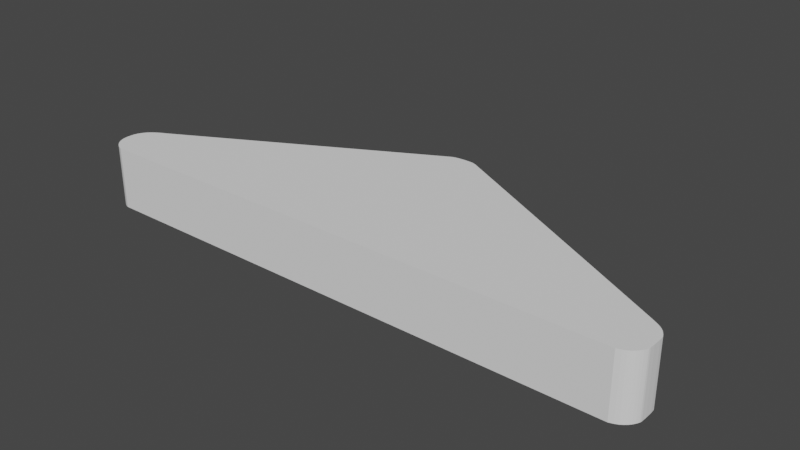 # Source: Slingshot.blend  (saved by Blender 2.82.7; exported with 4.5.12 LTS)
import bpy
from mathutils import Matrix  # noqa: F401  (used for matrix-valued properties, if any)

bpy.ops.wm.read_factory_settings(use_empty=True)
scene = bpy.context.scene
scene.name = 'Scene'

# ---- collections
col_collection = bpy.data.collections.new('Collection'); scene.collection.children.link(col_collection)

# ---- world
world_world = bpy.data.worlds.new('World'); scene.world = world_world
world_world.use_nodes = True; world_world.node_tree.nodes.clear()
_N = world_world.node_tree.nodes; _L = world_world.node_tree.links
n0 = _N.new('ShaderNodeOutputWorld'); n0.name = 'World Output'; n0.location = (300, 300)
n1 = _N.new('ShaderNodeBackground'); n1.name = 'Background'; n1.location = (10, 300)
n1.inputs[0].default_value = (0.05088, 0.05088, 0.05088, 1.0)
_L.new(n1.outputs[0], n0.inputs[0])
n0.is_active_output = True
world_world.color = (0.05088, 0.05088, 0.05088)
world_world.use_sun_shadow = False
world_world.sun_shadow_jitter_overblur = 0.0

# ---- meshes
me_plane = bpy.data.meshes.new('Plane')
me_plane.from_pydata([(-2.265, -0.5275, 0.2708), (2.506, -0.4867, 0.2708), (2.417, -0.5275, 0.2708), (2.483, -0.5023, 0.2708), (2.417, -0.5275, -0.2708), (2.454, -0.5152, 0.2708), (2.417, -0.08737, -0.2708), (-2.265, -0.5275, -0.2708), (2.454, -0.5152, -0.2708), (2.483, -0.5023, -0.2708), (2.506, -0.4867, -0.2708), (2.527, -0.4683, -0.2708), (2.544, -0.4488, -0.2708), (2.557, -0.4295, -0.2708), (2.566, -0.4127, -0.2708), (2.572, -0.3992, -0.2708), (2.575, -0.3841, -0.2708), (2.577, -0.3396, -0.2708), (2.577, -0.2708, -0.2708), (2.574, -0.2312, -0.2708), (2.568, -0.218, -0.2708), (2.56, -0.2037, -0.2708), (2.551, -0.1885, -0.2708), (2.54, -0.1731, -0.2708), (2.526, -0.1582, -0.2708), (2.51, -0.1438, -0.2708), (2.489, -0.1288, -0.2708), (2.464, -0.1136, -0.2708), (2.438, -0.09868, -0.2708), (1.77, 0.2586, -0.2708), (0.2028, 1.093, -0.2708), (0.1845, 1.101, -0.2708), (0.1667, 1.107, -0.2708), (0.1465, 1.111, -0.2708), (0.1195, 1.112, -0.2708), (0.08574, 1.113, -0.2708), (0.05239, 1.112, -0.2708), (0.02562, 1.11, -0.2708), (0.001658, 1.107, -0.2708), (-0.02075, 1.103, -0.2708), (-0.04168, 1.095, -0.2708), (-0.06549, 1.083, -0.2708), (-0.5391, 0.8305, -0.2708), (-1.051, 0.5566, -0.2708), (-2.231, -0.07342, -0.2708), (-2.254, -0.08384, -0.2708), (-2.285, -0.1003, -0.2708), (-2.318, -0.1211, -0.2708), (-2.348, -0.1438, -0.2708), (-2.37, -0.1651, -0.2708), (-2.386, -0.1854, -0.2708), (-2.4, -0.2081, -0.2708), (-2.412, -0.2338, -0.2708), (-2.42, -0.261, -0.2708), (-2.423, -0.289, -0.2708), (-2.424, -0.3151, -0.2708), (-2.423, -0.3391, -0.2708), (-2.421, -0.361, -0.2708), (-2.417, -0.3804, -0.2708), (-2.41, -0.4006, -0.2708), (-2.4, -0.4199, -0.2708), (-2.391, -0.4358, -0.2708), (-2.381, -0.4498, -0.2708), (-2.368, -0.4644, -0.2708), (-2.351, -0.4811, -0.2708), (-2.331, -0.4965, -0.2708), (-2.312, -0.5087, -0.2708), (-2.29, -0.5191, -0.2708), (2.527, -0.4683, 0.2708), (2.544, -0.4488, 0.2708), (2.557, -0.4295, 0.2708), (2.566, -0.4127, 0.2708), (2.572, -0.3992, 0.2708), (2.575, -0.3841, 0.2708), (2.577, -0.3396, 0.2708), (2.577, -0.2708, 0.2708), (2.574, -0.2312, 0.2708), (2.568, -0.218, 0.2708), (2.56, -0.2037, 0.2708), (2.551, -0.1885, 0.2708), (2.54, -0.1731, 0.2708), (2.526, -0.1582, 0.2708), (2.51, -0.1438, 0.2708), (2.489, -0.1288, 0.2708), (2.464, -0.1136, 0.2708), (2.438, -0.09868, 0.2708), (2.417, -0.08737, 0.2708), (1.77, 0.2586, 0.2708), (0.2028, 1.093, 0.2708), (0.1845, 1.101, 0.2708), (0.1667, 1.107, 0.2708), (0.1465, 1.111, 0.2708), (0.1195, 1.112, 0.2708), (0.08574, 1.113, 0.2708), (0.05239, 1.112, 0.2708), (0.02562, 1.11, 0.2708), (0.001658, 1.107, 0.2708), (-0.02075, 1.103, 0.2708), (-0.04168, 1.095, 0.2708), (-0.06549, 1.083, 0.2708), (-0.5391, 0.8305, 0.2708), (-1.051, 0.5566, 0.2708), (-2.231, -0.07342, 0.2708), (-2.254, -0.08384, 0.2708), (-2.285, -0.1003, 0.2708), (-2.318, -0.1211, 0.2708), (-2.348, -0.1438, 0.2708), (-2.37, -0.1651, 0.2708), (-2.386, -0.1854, 0.2708), (-2.4, -0.2081, 0.2708), (-2.412, -0.2338, 0.2708), (-2.42, -0.261, 0.2708), (-2.423, -0.289, 0.2708), (-2.424, -0.3151, 0.2708), (-2.423, -0.3391, 0.2708), (-2.421, -0.361, 0.2708), (-2.417, -0.3804, 0.2708), (-2.41, -0.4006, 0.2708), (-2.4, -0.4199, 0.2708), (-2.391, -0.4358, 0.2708), (-2.381, -0.4498, 0.2708), (-2.368, -0.4644, 0.2708), (-2.351, -0.4811, 0.2708), (-2.331, -0.4965, 0.2708), (-2.312, -0.5087, 0.2708), (-2.29, -0.5191, 0.2708)], [], [(53, 54, 112), (56, 64, 61), (7, 4, 2), (99, 96, 98), (28, 6, 86), (54, 55, 113), (6, 29, 87), (55, 56, 114), (29, 30, 88), (56, 57, 115), (30, 31, 89), (57, 58, 116), (31, 32, 90), (58, 59, 117), (32, 33, 91), (4, 8, 5), (59, 60, 118), (33, 34, 92), (8, 9, 3), (60, 61, 119), (34, 35, 93), (9, 10, 1), (61, 62, 120), (35, 36, 94), (10, 11, 68), (62, 63, 121), (36, 37, 95), (11, 12, 69), (63, 64, 122), (37, 38, 96), (12, 13, 70), (64, 65, 123), (38, 39, 97), (13, 14, 71), (65, 66, 124), (39, 40, 98), (14, 15, 72), (66, 67, 125), (40, 41, 99), (15, 16, 73), (67, 7, 0), (41, 42, 100), (16, 17, 74), (42, 43, 101), (17, 18, 75), (43, 44, 102), (18, 19, 76), (44, 45, 103), (19, 20, 77), (45, 46, 104), (20, 21, 78), (46, 47, 105), (21, 22, 79), (47, 48, 106), (22, 23, 80), (48, 49, 107), (23, 24, 81), (49, 50, 108), (24, 25, 82), (50, 51, 109), (25, 26, 83), (51, 52, 110), (26, 27, 84), (52, 53, 111), (27, 28, 85), (53, 112, 111), (67, 65, 7), (7, 43, 4), (43, 29, 4), (4, 17, 8), (8, 10, 9), (17, 10, 8), (10, 17, 11), (11, 17, 12), (12, 17, 13), (13, 16, 14), (14, 16, 15), (16, 13, 17), (17, 27, 18), (18, 20, 19), (21, 20, 18), (21, 18, 22), (22, 24, 23), (18, 24, 22), (24, 18, 25), (25, 18, 26), (26, 18, 27), (27, 4, 28), (28, 4, 6), (6, 4, 29), (29, 42, 30), (30, 34, 31), (31, 33, 32), (33, 31, 34), (34, 30, 35), (35, 41, 36), (30, 41, 35), (36, 41, 37), (37, 41, 38), (41, 40, 38), (38, 40, 39), (41, 30, 42), (42, 29, 43), (17, 4, 27), (65, 67, 66), (63, 62, 64), (64, 55, 65), (61, 64, 62), (59, 56, 60), (60, 56, 61), (57, 56, 58), (58, 56, 59), (55, 64, 56), (53, 52, 54), (54, 49, 55), (51, 49, 54), (51, 54, 52), (49, 51, 50), (47, 7, 48), (48, 55, 49), (45, 7, 46), (46, 7, 47), (43, 7, 44), (44, 7, 45), (48, 7, 55), (55, 7, 65), (7, 2, 0), (2, 101, 0), (0, 123, 125), (101, 102, 0), (125, 123, 124), (123, 113, 122), (122, 120, 121), (113, 114, 122), (120, 122, 119), (119, 114, 118), (118, 114, 117), (117, 114, 116), (116, 114, 115), (113, 107, 112), (112, 110, 111), (109, 110, 112), (109, 107, 108), (107, 113, 106), (106, 0, 105), (113, 0, 106), (105, 0, 104), (104, 0, 103), (103, 0, 102), (109, 112, 107), (119, 122, 114), (5, 74, 2), (1, 5, 3), (69, 74, 68), (68, 74, 1), (71, 73, 70), (70, 74, 69), (73, 71, 72), (75, 84, 74), (74, 70, 73), (77, 75, 76), (79, 75, 78), (78, 75, 77), (81, 79, 80), (83, 75, 82), (82, 75, 81), (85, 2, 84), (84, 75, 83), (88, 100, 87), (87, 2, 86), (86, 2, 85), (74, 84, 2), (81, 75, 79), (1, 74, 5), (2, 87, 101), (87, 100, 101), (123, 0, 113), (100, 88, 99), (88, 93, 99), (89, 92, 88), (91, 89, 90), (93, 88, 92), (92, 89, 91), (95, 99, 94), (94, 99, 93), (97, 98, 96), (96, 99, 95), (28, 86, 85), (54, 113, 112), (6, 87, 86), (55, 114, 113), (29, 88, 87), (56, 115, 114), (30, 89, 88), (57, 116, 115), (31, 90, 89), (58, 117, 116), (32, 91, 90), (4, 5, 2), (59, 118, 117), (33, 92, 91), (8, 3, 5), (60, 119, 118), (34, 93, 92), (9, 1, 3), (61, 120, 119), (35, 94, 93), (10, 68, 1), (62, 121, 120), (36, 95, 94), (11, 69, 68), (63, 122, 121), (37, 96, 95), (12, 70, 69), (64, 123, 122), (38, 97, 96), (13, 71, 70), (65, 124, 123), (39, 98, 97), (14, 72, 71), (66, 125, 124), (40, 99, 98), (15, 73, 72), (67, 0, 125), (41, 100, 99), (16, 74, 73), (42, 101, 100), (17, 75, 74), (43, 102, 101), (18, 76, 75), (44, 103, 102), (19, 77, 76), (45, 104, 103), (20, 78, 77), (46, 105, 104), (21, 79, 78), (47, 106, 105), (22, 80, 79), (48, 107, 106), (23, 81, 80), (49, 108, 107), (24, 82, 81), (50, 109, 108), (25, 83, 82), (51, 110, 109), (26, 84, 83), (52, 111, 110), (27, 85, 84)])
_uv = me_plane.uv_layers.new(name='UVMap')
_uv.uv.foreach_set('vector', [0.0, 0.0, 0.0, 0.0, 0.0, 0.0, 0.0, 0.0, 0.0, 0.0, 0.0, 0.0, 0.0, 0.0, 0.0, 0.0, 0.0, 0.0, 0.0, 0.0, 0.0, 0.0, 0.0, 0.0, 0.0, 0.0, 0.0, 0.0, 0.0, 0.0, 0.0, 0.0, 0.0, 0.0, 0.0, 0.0, 0.0, 0.0, 0.0, 0.0, 0.0, 0.0, 0.0, 0.0, 0.0, 0.0, 0.0, 0.0, 0.0, 0.0, 0.0, 0.0, 0.0, 0.0, 0.0, 0.0, 0.0, 0.0, 0.0, 0.0, 0.0, 0.0, 0.0, 0.0, 0.0, 0.0, 0.0, 0.0, 0.0, 0.0, 0.0, 0.0, 0.0, 0.0, 0.0, 0.0, 0.0, 0.0, 0.0, 0.0, 0.0, 0.0, 0.0, 0.0, 0.0, 0.0, 0.0, 0.0, 0.0, 0.0, 0.0, 0.0, 0.0, 0.0, 0.0, 0.0, 0.0, 0.0, 0.0, 0.0, 0.0, 0.0, 0.0, 0.0, 0.0, 0.0, 0.0, 0.0, 0.0, 0.0, 0.0, 0.0, 0.0, 0.0, 0.0, 0.0, 0.0, 0.0, 0.0, 0.0, 0.0, 0.0, 0.0, 0.0, 0.0, 0.0, 0.0, 0.0, 0.0, 0.0, 0.0, 0.0, 0.0, 0.0, 0.0, 0.0, 0.0, 0.0, 0.0, 0.0, 0.0, 0.0, 0.0, 0.0, 0.0, 0.0, 0.0, 0.0, 0.0, 0.0, 0.0, 0.0, 0.0, 0.0, 0.0, 0.0, 0.0, 0.0, 0.0, 0.0, 0.0, 0.0, 0.0, 0.0, 0.0, 0.0, 0.0, 0.0, 0.0, 0.0, 0.0, 0.0, 0.0, 0.0, 0.0, 0.0, 0.0, 0.0, 0.0, 0.0, 0.0, 0.0, 0.0, 0.0, 0.0, 0.0, 0.0, 0.0, 0.0, 0.0, 0.0, 0.0, 0.0, 0.0, 0.0, 0.0, 0.0, 0.0, 0.0, 0.0, 0.0, 0.0, 0.0, 0.0, 0.0, 0.0, 0.0, 0.0, 0.0, 0.0, 0.0, 0.0, 0.0, 0.0, 0.0, 0.0, 0.0, 0.0, 0.0, 0.0, 0.0, 0.0, 0.0, 0.0, 0.0, 0.0, 0.0, 0.0, 0.0, 0.0, 0.0, 0.0, 0.0, 0.0, 0.0, 0.0, 0.0, 0.0, 0.0, 0.0, 0.0, 0.0, 0.0, 0.0, 0.0, 0.0, 0.0, 0.0, 0.0, 0.0, 0.0, 0.0, 0.0, 0.0, 0.0, 0.0, 0.0, 0.0, 0.0, 0.0, 0.0, 0.0, 0.0, 0.0, 0.0, 0.0, 0.0, 0.0, 0.0, 0.0, 0.0, 0.0, 0.0, 0.0, 0.0, 0.0, 0.0, 0.0, 0.0, 0.0, 0.0, 0.0, 0.0, 0.0, 0.0, 0.0, 0.0, 0.0, 0.0, 0.0, 0.0, 0.0, 0.0, 0.0, 0.0, 0.0, 0.0, 0.0, 0.0, 0.0, 0.0, 0.0, 0.0, 0.0, 0.0, 0.0, 0.0, 0.0, 0.0, 0.0, 0.0, 0.0, 0.0, 0.0, 0.0, 0.0, 0.0, 0.0, 0.0, 0.0, 0.0, 0.0, 0.0, 0.0, 0.0, 0.0, 0.0, 0.0, 0.0, 0.0, 0.0, 0.0, 0.0, 0.0, 0.0, 0.0, 0.0, 0.0, 0.0, 0.0, 0.0, 0.0, 0.0, 0.0, 0.0, 0.0, 0.0, 0.0, 0.0, 0.0, 0.0, 0.0, 0.0, 0.0, 0.0, 0.0, 0.0, 0.0, 0.0, 0.0, 0.0, 0.0, 0.0, 0.0, 0.0, 0.0, 0.0, 0.0, 0.0, 0.0, 0.0, 0.0, 0.0, 0.0, 0.0, 0.0, 0.0, 0.0, 0.0, 0.0, 0.0, 0.0, 0.0, 0.0, 0.0, 0.0, 0.0, 0.0, 0.0, 0.0, 0.0, 0.0, 0.0, 0.0, 0.0, 0.0, 0.0, 0.0, 0.0, 0.0, 0.0, 0.0, 0.0, 0.0, 0.0, 0.0, 0.0, 0.0, 0.0, 0.0, 0.0, 0.0, 0.0, 0.0, 0.0, 0.0, 0.0, 0.0, 0.0, 0.0, 0.0, 0.0, 0.0, 0.0, 0.0, 0.0, 0.0, 0.0, 0.0, 0.0, 0.0, 0.0, 0.0, 0.0, 0.0, 0.0, 0.0, 0.0, 0.0, 0.0, 0.0, 0.0, 0.0, 0.0, 0.0, 0.0, 0.0, 0.0, 0.0, 0.0, 0.0, 0.0, 0.0, 0.0, 0.0, 0.0, 0.0, 0.0, 0.0, 0.0, 0.0, 0.0, 0.0, 0.0, 0.0, 0.0, 0.0, 0.0, 0.0, 0.0, 0.0, 0.0, 0.0, 0.0, 0.0, 0.0, 0.0, 0.0, 0.0, 0.0, 0.0, 0.0, 0.0, 0.0, 0.0, 0.0, 0.0, 0.0, 0.0, 0.0, 0.0, 0.0, 0.0, 0.0, 0.0, 0.0, 0.0, 0.0, 0.0, 0.0, 0.0, 0.0, 0.0, 0.0, 0.0, 0.0, 0.0, 0.0, 0.0, 0.0, 0.0, 0.0, 0.0, 0.0, 0.0, 0.0, 0.0, 0.0, 0.0, 0.0, 0.0, 0.0, 0.0, 0.0, 0.0, 0.0, 0.0, 0.0, 0.0, 0.0, 0.0, 0.0, 0.0, 0.0, 0.0, 0.0, 0.0, 0.0, 0.0, 0.0, 0.0, 0.0, 0.0, 0.0, 0.0, 0.0, 0.0, 0.0, 0.0, 0.0, 0.0, 0.0, 0.0, 0.0, 0.0, 0.0, 0.0, 0.0, 0.0, 0.0, 0.0, 0.0, 0.0, 0.0, 0.0, 0.0, 0.0, 0.0, 0.0, 0.0, 0.0, 0.0, 0.0, 0.0, 0.0, 0.0, 0.0, 0.0, 0.0, 0.0, 0.0, 0.0, 0.0, 0.0, 0.0, 0.0, 0.0, 0.0, 0.0, 0.0, 0.0, 0.0, 0.0, 0.0, 0.0, 0.0, 0.0, 0.0, 0.0, 0.0, 0.0, 0.0, 0.0, 0.0, 0.0, 0.0, 0.0, 0.0, 0.0, 0.0, 0.0, 0.0, 0.0, 0.0, 0.0, 0.0, 0.0, 0.0, 0.0, 0.0, 0.0, 0.0, 0.0, 0.0, 0.0, 0.0, 0.0, 0.0, 0.0, 0.0, 0.0, 0.0, 0.0, 0.0, 0.0, 0.0, 0.0, 0.0, 0.0, 0.0, 0.0, 0.0, 0.0, 0.0, 0.0, 0.0, 0.0, 0.0, 0.0, 0.0, 0.0, 0.0, 0.0, 0.0, 0.0, 0.0, 0.0, 0.0, 0.0, 0.0, 0.0, 0.0, 0.0, 0.0, 0.0, 0.0, 0.0, 0.0, 0.0, 0.0, 0.0, 0.0, 0.0, 0.0, 0.0, 0.0, 0.0, 0.0, 0.0, 0.0, 0.0, 0.0, 0.0, 0.0, 0.0, 0.0, 0.0, 0.0, 0.0, 0.0, 0.0, 0.0, 0.0, 0.0, 0.0, 0.0, 0.0, 0.0, 0.0, 0.0, 0.0, 0.0, 0.0, 0.0, 0.0, 0.0, 0.0, 0.0, 0.0, 0.0, 0.0, 0.0, 0.0, 0.0, 0.0, 0.0, 0.0, 0.0, 0.0, 0.0, 0.0, 0.0, 0.0, 0.0, 0.0, 0.0, 0.0, 0.0, 0.0, 0.0, 0.0, 0.0, 0.0, 0.0, 0.0, 0.0, 0.0, 0.0, 0.0, 0.0, 0.0, 0.0, 0.0, 0.0, 0.0, 0.0, 0.0, 0.0, 0.0, 0.0, 0.0, 0.0, 0.0, 0.0, 0.0, 0.0, 0.0, 0.0, 0.0, 0.0, 0.0, 0.0, 0.0, 0.0, 0.0, 0.0, 0.0, 0.0, 0.0, 0.0, 0.0, 0.0, 0.0, 0.0, 0.0, 0.0, 0.0, 0.0, 0.0, 0.0, 0.0, 0.0, 0.0, 0.0, 0.0, 0.0, 0.0, 0.0, 0.0, 0.0, 0.0, 0.0, 0.0, 0.0, 0.0, 0.0, 0.0, 0.0, 0.0, 0.0, 0.0, 0.0, 0.0, 0.0, 0.0, 0.0, 0.0, 0.0, 0.0, 0.0, 0.0, 0.0, 0.0, 0.0, 0.0, 0.0, 0.0, 0.0, 0.0, 0.0, 0.0, 0.0, 0.0, 0.0, 0.0, 0.0, 0.0, 0.0, 0.0, 0.0, 0.0, 0.0, 0.0, 0.0, 0.0, 0.0, 0.0, 0.0, 0.0, 0.0, 0.0, 0.0, 0.0, 0.0, 0.0, 0.0, 0.0, 0.0, 0.0, 0.0, 0.0, 0.0, 0.0, 0.0, 0.0, 0.0, 0.0, 0.0, 0.0, 0.0, 0.0, 0.0, 0.0, 0.0, 0.0, 0.0, 0.0, 0.0, 0.0, 0.0, 0.0, 0.0, 0.0, 0.0, 0.0, 0.0, 0.0, 0.0, 0.0, 0.0, 0.0, 0.0, 0.0, 0.0, 0.0, 0.0, 0.0, 0.0, 0.0, 0.0, 0.0, 0.0, 0.0, 0.0, 0.0, 0.0, 0.0, 0.0, 0.0, 0.0, 0.0, 0.0, 0.0, 0.0, 0.0, 0.0, 0.0, 0.0, 0.0, 0.0, 0.0, 0.0, 0.0, 0.0, 0.0, 0.0, 0.0, 0.0, 0.0, 0.0, 0.0, 0.0, 0.0, 0.0, 0.0, 0.0, 0.0, 0.0, 0.0, 0.0, 0.0, 0.0, 0.0, 0.0, 0.0, 0.0, 0.0, 0.0, 0.0, 0.0, 0.0, 0.0, 0.0, 0.0, 0.0, 0.0, 0.0, 0.0, 0.0, 0.0, 0.0, 0.0, 0.0, 0.0, 0.0, 0.0, 0.0, 0.0, 0.0, 0.0, 0.0, 0.0, 0.0, 0.0, 0.0, 0.0, 0.0, 0.0, 0.0, 0.0, 0.0, 0.0, 0.0, 0.0, 0.0, 0.0, 0.0, 0.0, 0.0, 0.0, 0.0, 0.0, 0.0, 0.0, 0.0, 0.0, 0.0, 0.0, 0.0, 0.0, 0.0, 0.0, 0.0, 0.0, 0.0, 0.0, 0.0, 0.0, 0.0, 0.0, 0.0, 0.0, 0.0, 0.0, 0.0, 0.0, 0.0, 0.0, 0.0, 0.0, 0.0, 0.0, 0.0, 0.0, 0.0, 0.0, 0.0, 0.0, 0.0, 0.0, 0.0, 0.0, 0.0, 0.0, 0.0, 0.0, 0.0, 0.0, 0.0, 0.0, 0.0, 0.0, 0.0, 0.0, 0.0, 0.0, 0.0, 0.0, 0.0, 0.0, 0.0, 0.0, 0.0, 0.0, 0.0, 0.0, 0.0, 0.0, 0.0, 0.0, 0.0, 0.0, 0.0, 0.0, 0.0, 0.0, 0.0, 0.0, 0.0, 0.0, 0.0, 0.0, 0.0, 0.0, 0.0, 0.0, 0.0, 0.0, 0.0, 0.0, 0.0, 0.0, 0.0, 0.0, 0.0, 0.0, 0.0, 0.0, 0.0, 0.0, 0.0, 0.0, 0.0, 0.0, 0.0, 0.0, 0.0, 0.0, 0.0, 0.0, 0.0, 0.0, 0.0, 0.0, 0.0, 0.0, 0.0, 0.0, 0.0, 0.0, 0.0, 0.0, 0.0, 0.0, 0.0, 0.0, 0.0, 0.0, 0.0, 0.0, 0.0, 0.0, 0.0, 0.0, 0.0, 0.0, 0.0, 0.0, 0.0, 0.0, 0.0, 0.0, 0.0, 0.0, 0.0, 0.0, 0.0, 0.0, 0.0, 0.0, 0.0, 0.0, 0.0, 0.0, 0.0, 0.0, 0.0, 0.0, 0.0, 0.0, 0.0, 0.0, 0.0, 0.0, 0.0, 0.0, 0.0, 0.0, 0.0, 0.0, 0.0, 0.0, 0.0, 0.0, 0.0, 0.0, 0.0, 0.0, 0.0, 0.0, 0.0, 0.0, 0.0, 0.0, 0.0, 0.0, 0.0, 0.0, 0.0, 0.0, 0.0, 0.0, 0.0, 0.0, 0.0, 0.0, 0.0, 0.0, 0.0, 0.0, 0.0, 0.0, 0.0, 0.0, 0.0, 0.0, 0.0, 0.0, 0.0, 0.0, 0.0, 0.0, 0.0, 0.0, 0.0, 0.0, 0.0, 0.0, 0.0, 0.0, 0.0, 0.0, 0.0, 0.0, 0.0, 0.0, 0.0, 0.0, 0.0, 0.0, 0.0, 0.0, 0.0, 0.0, 0.0, 0.0, 0.0, 0.0, 0.0, 0.0, 0.0, 0.0, 0.0, 0.0, 0.0, 0.0, 0.0, 0.0, 0.0, 0.0, 0.0, 0.0, 0.0, 0.0, 0.0, 0.0, 0.0, 0.0, 0.0, 0.0, 0.0, 0.0, 0.0, 0.0, 0.0, 0.0, 0.0, 0.0, 0.0, 0.0, 0.0, 0.0, 0.0, 0.0, 0.0, 0.0, 0.0, 0.0, 0.0, 0.0, 0.0, 0.0, 0.0, 0.0, 0.0, 0.0, 0.0, 0.0, 0.0, 0.0, 0.0, 0.0, 0.0, 0.0, 0.0, 0.0, 0.0, 0.0, 0.0, 0.0, 0.0, 0.0, 0.0, 0.0, 0.0, 0.0, 0.0, 0.0, 0.0, 0.0, 0.0, 0.0, 0.0, 0.0, 0.0, 0.0, 0.0, 0.0, 0.0, 0.0, 0.0, 0.0, 0.0, 0.0, 0.0, 0.0, 0.0, 0.0, 0.0, 0.0, 0.0, 0.0, 0.0, 0.0, 0.0, 0.0, 0.0, 0.0, 0.0, 0.0, 0.0, 0.0, 0.0, 0.0, 0.0, 0.0, 0.0, 0.0, 0.0, 0.0, 0.0, 0.0, 0.0, 0.0, 0.0, 0.0, 0.0, 0.0, 0.0, 0.0, 0.0, 0.0, 0.0, 0.0, 0.0, 0.0, 0.0, 0.0, 0.0, 0.0, 0.0, 0.0, 0.0, 0.0, 0.0, 0.0, 0.0, 0.0, 0.0, 0.0, 0.0, 0.0, 0.0, 0.0, 0.0, 0.0, 0.0, 0.0, 0.0, 0.0, 0.0, 0.0, 0.0, 0.0, 0.0, 0.0, 0.0, 0.0, 0.0, 0.0, 0.0, 0.0, 0.0, 0.0, 0.0, 0.0, 0.0, 0.0, 0.0, 0.0, 0.0, 0.0, 0.0, 0.0, 0.0, 0.0, 0.0, 0.0, 0.0, 0.0, 0.0, 0.0, 0.0, 0.0, 0.0, 0.0, 0.0, 0.0, 0.0, 0.0, 0.0, 0.0, 0.0, 0.0, 0.0, 0.0, 0.0, 0.0, 0.0, 0.0, 0.0, 0.0, 0.0, 0.0, 0.0, 0.0, 0.0, 0.0, 0.0, 0.0, 0.0, 0.0, 0.0, 0.0, 0.0, 0.0, 0.0, 0.0, 0.0, 0.0, 0.0, 0.0, 0.0, 0.0, 0.0, 0.0, 0.0, 0.0, 0.0, 0.0, 0.0, 0.0, 0.0, 0.0, 0.0, 0.0, 0.0, 0.0, 0.0, 0.0, 0.0, 0.0, 0.0, 0.0, 0.0, 0.0, 0.0, 0.0, 0.0, 0.0, 0.0, 0.0, 0.0, 0.0, 0.0, 0.0, 0.0, 0.0, 0.0, 0.0, 0.0, 0.0, 0.0, 0.0, 0.0, 0.0, 0.0, 0.0])
me_plane.use_remesh_fix_poles = True
me_plane.use_remesh_preserve_attributes = False
me_plane.use_mirror_vertex_groups = False
me_plane.update()

# ---- objects
ob_plane = bpy.data.objects.new('Plane', me_plane)

# ---- transforms, parenting, visibility, modifiers, constraints
ob_plane.location = (0.0, 0.0, 0.0)
ob_plane.lineart.crease_threshold = 0.0

# ---- collection membership
col_collection.objects.link(ob_plane)

# ---- scene / render settings (as saved in the file)
scene.frame_start = 1; scene.frame_end = 250; scene.frame_set(1)
scene.render.engine = 'BLENDER_EEVEE_NEXT'
scene.cycles.use_denoising = False
scene.cycles.samples = 128
scene.cycles.sampling_pattern = 'TABULATED_SOBOL'
scene.cycles.use_adaptive_sampling = False
scene.cycles.use_light_tree = False
scene.view_settings.view_transform = 'Filmic'
bpy.context.view_layer.update()

# ---- added for rendering (the .blend has no active camera and no usable light): camera, sun
cam_auto = bpy.data.cameras.new('AutoCamera')
cam_auto.lens = 50.0
cam_auto.sensor_width = 36.0
cam_auto.clip_end = 1000.0
ob_auto_camera = bpy.data.objects.new('AutoCamera', cam_auto)
scene.collection.objects.link(ob_auto_camera)
ob_auto_camera.location = (4.97125, -5.58104, 3.91572)
ob_auto_camera.rotation_euler = (1.09748, -7.21219e-08, 0.694738)
scene.camera = ob_auto_camera
light_auto_sun = bpy.data.lights.new('AutoSun', 'SUN')
light_auto_sun.energy = 3.0
light_auto_sun.angle = 0.0523599
ob_auto_sun = bpy.data.objects.new('AutoSun', light_auto_sun)
scene.collection.objects.link(ob_auto_sun)
ob_auto_sun.rotation_euler = (0.872665, 0.174533, 0.523599)
bpy.context.view_layer.update()
